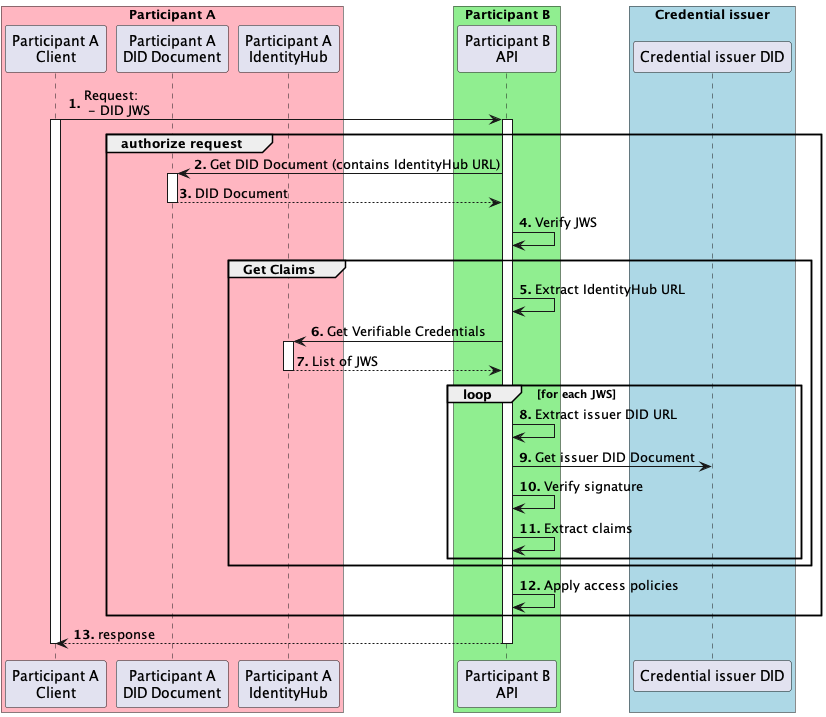

The diagram above was rendered by PlantUML. Its source (embedded in the PNG):
@startuml
autonumber "<b>0'.'"
box "Participant A" #LightPink
Participant "Participant A\nClient" as ParticipantA
Participant "Participant A\nDID Document" as DID
Participant "Participant A\nIdentityHub" as IDHUB
end box
box "Participant B" #LightGreen
Participant "Participant B\nAPI" as B
end box
box "Credential issuer" #LightBlue
Participant "Credential issuer DID" as ISSUER
end box
ParticipantA -> B ++: Request:\n - DID JWS
activate ParticipantA
group authorize request
  B -> DID ++: Get DID Document (contains IdentityHub URL)
  return DID Document
  B -> B: Verify JWS
  group Get Claims
  B -> B: Extract IdentityHub URL
  B -> IDHUB ++: Get Verifiable Credentials
  return List of JWS
  loop for each JWS
  B -> B: Extract issuer DID URL
  B -> ISSUER: Get issuer DID Document
  B -> B: Verify signature
  B -> B: Extract claims
  end
  end
  B -> B: Apply access policies
end
return response
deactivate ParticipantA

@enduml